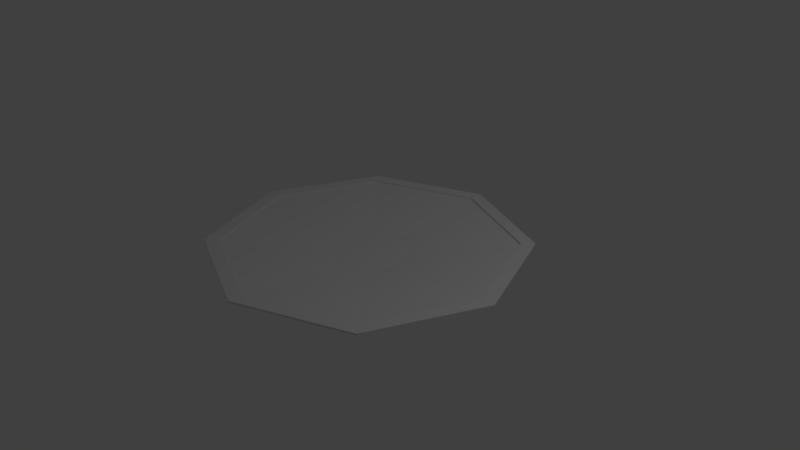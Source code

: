 # Source: plate.blend  (saved by Blender 2.79.0; exported with 4.5.12 LTS)
import bpy
from mathutils import Matrix  # noqa: F401  (used for matrix-valued properties, if any)

bpy.ops.wm.read_factory_settings(use_empty=True)
scene = bpy.context.scene
scene.name = 'Scene'

# ---- collections
col_collection_1 = bpy.data.collections.new('Collection 1'); scene.collection.children.link(col_collection_1)

# ---- materials (node trees are filled in below, after node groups)
mat_material = bpy.data.materials.new('Material')
mat_material.alpha_threshold = 0.0
mat_material.use_transparent_shadow = False
mat_material.roughness = 0.5
mat_material.specular_intensity = 1.0

# ---- material node trees

# ---- world
world_world = bpy.data.worlds.new('World'); scene.world = world_world
world_world.color = (0.05088, 0.05088, 0.05088)
world_world.use_sun_shadow = False
world_world.sun_shadow_jitter_overblur = 0.0
world_world.cycles.sampling_method = 'MANUAL'

# ---- cameras
cam_camera = bpy.data.cameras.new('Camera')
cam_camera.clip_end = 100.0
cam_camera.lens = 35.0
cam_camera.sensor_width = 32.0
cam_camera.sensor_height = 18.0
cam_camera.ortho_scale = 7.314
cam_camera.dof.focus_distance = 0.0
cam_camera.dof.aperture_fstop = 128.0

# ---- lights
light_lamp = bpy.data.lights.new('Lamp', 'POINT')
light_lamp.transmission_factor = 0.0
light_lamp.cutoff_distance = 30.0
light_lamp.energy = 100.0
light_lamp.shadow_buffer_clip_start = 1.001
light_lamp.shadow_soft_size = 0.1
light_lamp.shadow_maximum_resolution = 0.006
light_lamp.use_absolute_resolution = True

# ---- meshes
me_circle = bpy.data.meshes.new('Circle')
me_circle.from_pydata([(0.0, 1.0, 0.0), (-0.7071, 0.7071, 0.0), (-1.0, -4.371e-08, 0.0), (-0.7071, -0.7071, 0.0), (8.742e-08, -1.0, 0.0), (0.7071, -0.7071, 0.0), (1.0, 1.192e-08, 0.0), (0.7071, 0.7071, 0.0), (0.0, 1.0, 0.06424), (-0.7071, 0.7071, 0.06424), (-1.0, -4.371e-08, 0.06424), (-0.7071, -0.7071, 0.06424), (8.742e-08, -1.0, 0.06424), (0.7071, -0.7071, 0.06424), (1.0, 1.192e-08, 0.06424), (0.7071, 0.7071, 0.06424), (-8.333e-09, 2.118, 0.1545), (-1.498, 1.498, 0.1545), (-2.118, -1.009e-07, 0.1545), (-1.498, -1.498, 0.1545), (1.769e-07, -2.118, 0.1545), (1.498, -1.498, 0.1545), (2.118, 1.693e-08, 0.1545), (1.498, 1.498, 0.1545), (-1.077e-09, 1.933, 0.1545), (-1.367, 1.367, 0.1545), (-1.933, -8.818e-08, 0.1545), (-1.367, -1.367, 0.1545), (1.679e-07, -1.933, 0.1545), (1.367, -1.367, 0.1545), (1.933, 1.936e-08, 0.1545), (1.367, 1.367, 0.1545), (8.783e-08, 0.5043, 0.03294), (-0.3566, 0.3566, 0.03294), (-0.5043, -9.766e-10, 0.03294), (-0.3566, -0.3566, 0.03294), (1.319e-07, -0.5043, 0.03294), (0.3566, -0.3566, 0.03294), (0.5043, 2.708e-08, 0.03294), (0.3566, 0.3566, 0.03294), (-1.498, 1.498, 0.1801), (-8.333e-09, 2.118, 0.1801), (-2.118, -1.009e-07, 0.1801), (-1.498, -1.498, 0.1801), (1.769e-07, -2.118, 0.1801), (1.498, -1.498, 0.1801), (2.118, 1.693e-08, 0.1801), (1.498, 1.498, 0.1801), (-1.367, 1.367, 0.1801), (-1.077e-09, 1.933, 0.1801), (-1.933, -8.818e-08, 0.1801), (-1.367, -1.367, 0.1801), (1.679e-07, -1.933, 0.1801), (1.367, -1.367, 0.1801), (1.933, 1.936e-08, 0.1801), (1.367, 1.367, 0.1801)], [], [(1, 0, 7, 6, 5, 4, 3, 2), (8, 9, 17, 16), (6, 7, 15, 14), (4, 5, 13, 12), (2, 3, 11, 10), (0, 1, 9, 8), (7, 0, 8, 15), (5, 6, 14, 13), (3, 4, 12, 11), (1, 2, 10, 9), (26, 25, 48, 50), (15, 8, 16, 23), (13, 14, 22, 21), (11, 12, 20, 19), (9, 10, 18, 17), (14, 15, 23, 22), (12, 13, 21, 20), (10, 11, 19, 18), (25, 26, 34, 33), (18, 19, 43, 42), (25, 24, 49, 48), (17, 18, 42, 40), (24, 31, 55, 49), (16, 17, 40, 41), (31, 30, 54, 55), (23, 16, 41, 47), (33, 34, 35, 36, 37, 38, 39, 32), (30, 31, 39, 38), (28, 29, 37, 36), (26, 27, 35, 34), (24, 25, 33, 32), (31, 24, 32, 39), (29, 30, 38, 37), (27, 28, 36, 35), (46, 47, 55, 54), (44, 45, 53, 52), (42, 43, 51, 50), (41, 40, 48, 49), (47, 41, 49, 55), (45, 46, 54, 53), (43, 44, 52, 51), (40, 42, 50, 48), (19, 20, 44, 43), (27, 26, 50, 51), (20, 21, 45, 44), (28, 27, 51, 52), (21, 22, 46, 45), (29, 28, 52, 53), (22, 23, 47, 46), (30, 29, 53, 54)])
_uv = me_circle.uv_layers.new(name='UVMap')
_uv.uv.foreach_set('vector', [0.5253, 0.736, 0.4562, 0.6669, 0.4562, 0.5691, 0.5253, 0.5, 0.6231, 0.5, 0.6922, 0.5691, 0.6922, 0.6669, 0.6231, 0.736, 0.632, 0.2989, 0.7011, 0.368, 0.6464, 0.5, 0.5, 0.3536, 0.7004, 0.6669, 0.7004, 0.736, 0.6922, 0.736, 0.6922, 0.6669, 0.7004, 0.5, 0.7004, 0.5691, 0.6922, 0.5691, 0.6922, 0.5, 0.7184, 0.5, 0.7184, 0.5691, 0.7102, 0.5691, 0.7102, 0.5, 0.7266, 0.5, 0.7266, 0.5691, 0.7184, 0.5691, 0.7184, 0.5, 0.7332, 0.5978, 0.7332, 0.5, 0.7414, 0.5, 0.7414, 0.5978, 0.7004, 0.5691, 0.7004, 0.6669, 0.6922, 0.6669, 0.6922, 0.5691, 0.7184, 0.5691, 0.7184, 0.6669, 0.7102, 0.6669, 0.7102, 0.5691, 0.7266, 0.5691, 0.7266, 0.6669, 0.7184, 0.6669, 0.7184, 0.5691, 0.707, 0.6336, 0.707, 0.8226, 0.7037, 0.8226, 0.7037, 0.6336, 0.632, 0.2011, 0.632, 0.2989, 0.5, 0.3536, 0.5, 0.1464, 0.7989, 0.132, 0.7011, 0.132, 0.6464, 3.045e-08, 0.8536, 0.0, 0.868, 0.2989, 0.868, 0.2011, 1.0, 0.1464, 1.0, 0.3536, 0.7011, 0.368, 0.7989, 0.368, 0.8536, 0.5, 0.6464, 0.5, 0.7011, 0.132, 0.632, 0.2011, 0.5, 0.1464, 0.6464, 3.045e-08, 0.868, 0.2011, 0.7989, 0.132, 0.8536, 0.0, 1.0, 0.1464, 0.7989, 0.368, 0.868, 0.2989, 1.0, 0.3536, 0.8536, 0.5, 0.1336, 0.5, 0.3226, 0.5, 0.2528, 0.6686, 0.2035, 0.6686, 0.7332, 0.5, 0.7332, 0.6464, 0.7299, 0.6464, 0.7299, 0.5, 0.707, 0.8226, 0.707, 0.9562, 0.7037, 0.9562, 0.7037, 0.8226, 0.7299, 0.6464, 0.7299, 0.8536, 0.7266, 0.8536, 0.7266, 0.6464, 0.7479, 0.5, 0.7479, 0.689, 0.7447, 0.689, 0.7447, 0.5, 0.7299, 0.5, 0.7299, 0.6464, 0.7266, 0.6464, 0.7266, 0.5, 0.707, 0.9562, 0.707, 0.8226, 0.7102, 0.8226, 0.7102, 0.9562, 0.7447, 0.5, 0.7447, 0.7071, 0.7414, 0.7071, 0.7414, 0.5, 0.2035, 0.6686, 0.2528, 0.6686, 0.2876, 0.7035, 0.2876, 0.7528, 0.2528, 0.7876, 0.2035, 0.7876, 0.1686, 0.7528, 0.1686, 0.7035, 0.1336, 0.9562, 0.0, 0.8226, 0.1686, 0.7528, 0.2035, 0.7876, 0.4562, 0.8226, 0.3226, 0.9562, 0.2528, 0.7876, 0.2876, 0.7528, 0.3226, 0.5, 0.4562, 0.6336, 0.2876, 0.7035, 0.2528, 0.6686, 0.0, 0.6336, 0.1336, 0.5, 0.2035, 0.6686, 0.1686, 0.7035, 0.0, 0.8226, 0.0, 0.6336, 0.1686, 0.7035, 0.1686, 0.7528, 0.3226, 0.9562, 0.1336, 0.9562, 0.2035, 0.7876, 0.2528, 0.7876, 0.4562, 0.6336, 0.4562, 0.8226, 0.2876, 0.7528, 0.2876, 0.7035, 0.3536, 3.045e-08, 0.5, 0.1464, 0.4781, 0.1555, 0.3445, 0.0219, 3.045e-08, 0.1464, 0.1464, 0.0, 0.1555, 0.0219, 0.0219, 0.1555, 0.1464, 0.5, 0.0, 0.3536, 0.0219, 0.3445, 0.1555, 0.4781, 0.5, 0.3536, 0.3536, 0.5, 0.3445, 0.4781, 0.4781, 0.3445, 0.5, 0.1464, 0.5, 0.3536, 0.4781, 0.3445, 0.4781, 0.1555, 0.1464, 0.0, 0.3536, 3.045e-08, 0.3445, 0.0219, 0.1555, 0.0219, 0.0, 0.3536, 3.045e-08, 0.1464, 0.0219, 0.1555, 0.0219, 0.3445, 0.3536, 0.5, 0.1464, 0.5, 0.1555, 0.4781, 0.3445, 0.4781, 0.7332, 0.6464, 0.7332, 0.8536, 0.7299, 0.8536, 0.7299, 0.6464, 0.707, 0.5, 0.707, 0.6336, 0.7037, 0.6336, 0.7037, 0.5, 0.7004, 1.0, 0.7004, 0.8536, 0.7037, 0.8536, 0.7037, 1.0, 0.7512, 0.5, 0.7512, 0.689, 0.7479, 0.689, 0.7479, 0.5, 0.7004, 0.8536, 0.7004, 0.6464, 0.7037, 0.6464, 0.7037, 0.8536, 0.707, 0.6336, 0.707, 0.5, 0.7102, 0.5, 0.7102, 0.6336, 0.7004, 0.6464, 0.7004, 0.5, 0.7037, 0.5, 0.7037, 0.6464, 0.707, 0.8226, 0.707, 0.6336, 0.7102, 0.6336, 0.7102, 0.8226])
me_circle.materials.append(mat_material)
me_circle.use_remesh_preserve_volume = False
me_circle.use_remesh_preserve_attributes = False
me_circle.use_mirror_vertex_groups = False
me_circle.update()

# ---- objects
ob_circle = bpy.data.objects.new('Circle', me_circle)
ob_lamp = bpy.data.objects.new('Lamp', light_lamp)
ob_camera = bpy.data.objects.new('Camera', cam_camera)

# ---- transforms, parenting, visibility, modifiers, constraints
ob_circle.location = (0.0, 0.0, 0.0)
ob_circle.lineart.crease_threshold = 0.0
ob_lamp.location = (4.076, 1.005, 5.904)
ob_lamp.rotation_euler = (0.6503, 0.05522, 1.866)
ob_lamp.lock_rotations_4d = False
ob_lamp.empty_display_type = 'ARROWS'
ob_lamp.color = (0.0, 0.0, 0.0, 0.0)
ob_lamp.lineart.crease_threshold = 0.0
ob_camera.location = (7.481, -6.508, 5.344)
ob_camera.rotation_euler = (1.109, 0.0, 0.8149)
ob_camera.lock_rotations_4d = False
ob_camera.empty_display_type = 'ARROWS'
ob_camera.color = (0.0, 0.0, 0.0, 0.0)
ob_camera.display_type = 'WIRE'
ob_camera.lineart.crease_threshold = 0.0

# ---- collection membership
col_collection_1.objects.link(ob_circle)
col_collection_1.objects.link(ob_lamp)
col_collection_1.objects.link(ob_camera)

# ---- scene / render settings (as saved in the file)
scene.camera = ob_camera
scene.frame_start = 1; scene.frame_end = 250; scene.frame_set(1)
scene.render.engine = 'BLENDER_EEVEE_NEXT'
scene.render.resolution_percentage = 50
scene.render.dither_intensity = 0.0
scene.cycles.use_denoising = False
scene.cycles.samples = 128
scene.cycles.sampling_pattern = 'TABULATED_SOBOL'
scene.cycles.use_adaptive_sampling = False
scene.cycles.use_light_tree = False
scene.cycles.blur_glossy = 0.0
scene.cycles.sample_clamp_indirect = 0.0
scene.view_settings.view_transform = 'Standard'
bpy.context.view_layer.update()
